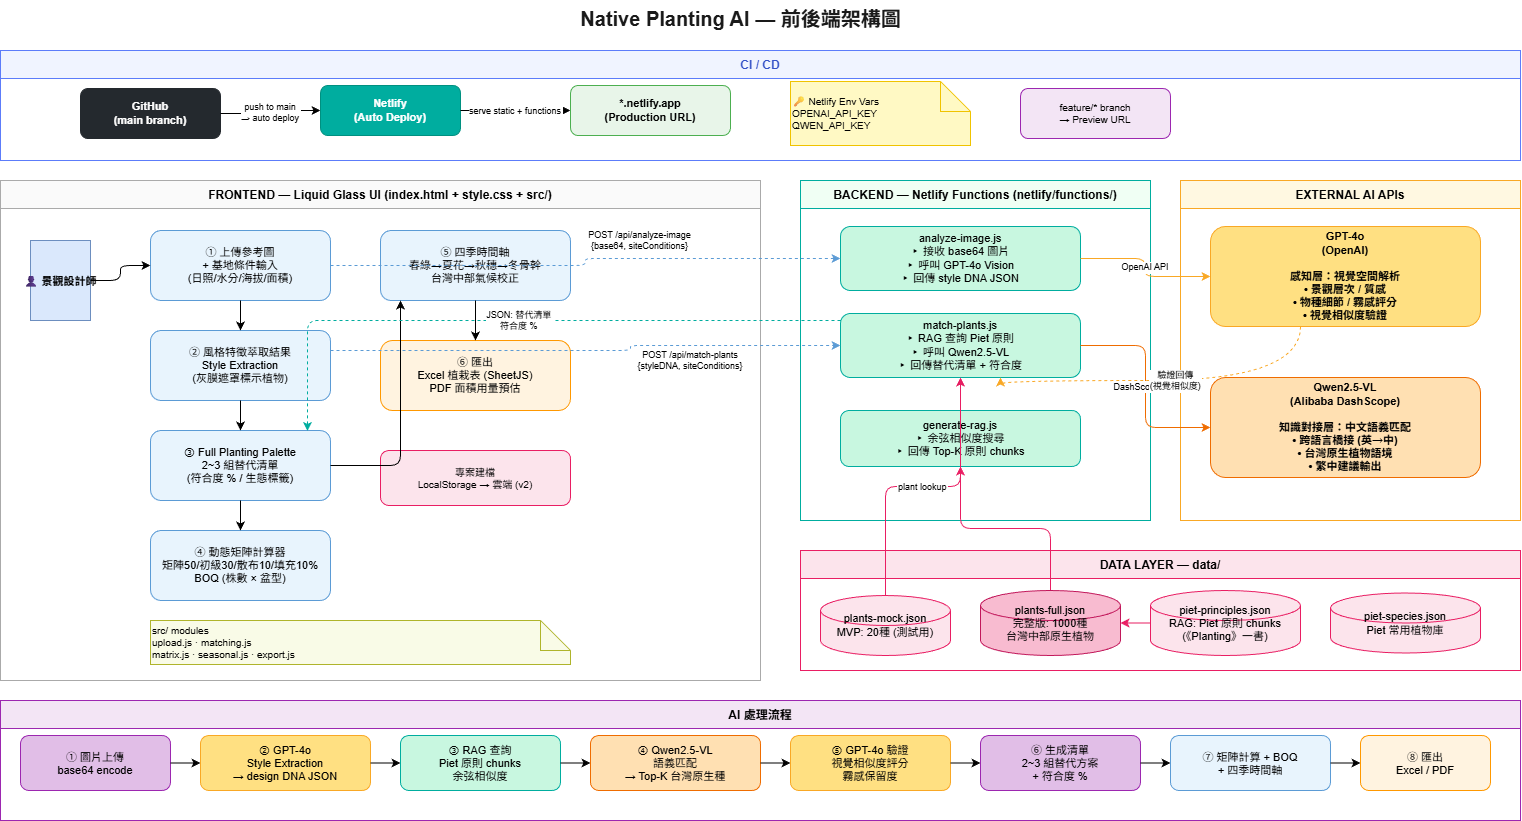

The diagram above was exported from draw.io. Its source (the exported page's mxGraphModel, read from the mxfile embedded in the PNG):
<mxGraphModel dx="1570" dy="944" grid="1" gridSize="10" guides="1" tooltips="1" connect="1" arrows="1" fold="1" page="1" pageScale="1" pageWidth="1654" pageHeight="1169" math="0" shadow="0">
  <root>
    <mxCell id="0" />
    <mxCell id="1" parent="0" />
    <mxCell id="title" parent="1" style="text;html=1;fontSize=20;fontStyle=1;fillColor=none;strokeColor=none;fontColor=#1a1a1a;align=center;" value="Native Planting AI — 前後端架構圖" vertex="1">
      <mxGeometry height="36" width="800" x="400" y="20" as="geometry" />
    </mxCell>
    <mxCell id="zone-cicd" parent="1" style="swimlane;startSize=28;fillColor=#f0f4ff;strokeColor=#5c7cfa;fontStyle=1;fontSize=12;fontColor=#3451c7;" value="CI / CD" vertex="1">
      <mxGeometry height="110" width="1520" x="60" y="70" as="geometry" />
    </mxCell>
    <mxCell id="github" parent="zone-cicd" style="rounded=1;whiteSpace=wrap;fillColor=#24292e;strokeColor=#24292e;fontColor=#ffffff;fontSize=11;fontStyle=1;" value="GitHub&#10;(main branch)" vertex="1">
      <mxGeometry height="50" width="140" x="80" y="38" as="geometry" />
    </mxCell>
    <mxCell id="e-gh-netlify" edge="1" parent="zone-cicd" source="github" style="edgeStyle=orthogonalEdgeStyle;fontSize=9;exitX=1;exitY=0.5;entryX=0;entryY=0.5;" target="netlify-deploy" value="push to main&#10;→ auto deploy">
      <mxGeometry relative="1" as="geometry" />
    </mxCell>
    <mxCell id="netlify-deploy" parent="zone-cicd" style="rounded=1;whiteSpace=wrap;fillColor=#00ad9f;strokeColor=#009080;fontColor=#ffffff;fontSize=11;fontStyle=1;" value="Netlify&#10;(Auto Deploy)" vertex="1">
      <mxGeometry height="50" width="140" x="320" y="35" as="geometry" />
    </mxCell>
    <mxCell id="e-netlify-prod" edge="1" parent="zone-cicd" source="netlify-deploy" style="edgeStyle=orthogonalEdgeStyle;fontSize=9;" target="prod-url" value="serve static + functions">
      <mxGeometry relative="1" as="geometry" />
    </mxCell>
    <mxCell id="prod-url" parent="zone-cicd" style="rounded=1;whiteSpace=wrap;fillColor=#e8f5e9;strokeColor=#4caf50;fontSize=11;fontStyle=1;" value="*.netlify.app&#10;(Production URL)" vertex="1">
      <mxGeometry height="50" width="160" x="570" y="35" as="geometry" />
    </mxCell>
    <mxCell id="env-note" parent="zone-cicd" style="shape=note;whiteSpace=wrap;fontSize=10;fillColor=#fff9c4;strokeColor=#f0c300;align=left;" value="🔑 Netlify Env Vars&#10;OPENAI_API_KEY&#10;QWEN_API_KEY" vertex="1">
      <mxGeometry height="64" width="180" x="790" y="31" as="geometry" />
    </mxCell>
    <mxCell id="pr-preview" parent="zone-cicd" style="rounded=1;whiteSpace=wrap;fillColor=#f3e5f5;strokeColor=#9c27b0;fontSize=10;" value="feature/* branch&#10;→ Preview URL" vertex="1">
      <mxGeometry height="50" width="150" x="1020" y="38" as="geometry" />
    </mxCell>
    <mxCell id="zone-fe" parent="1" style="swimlane;startSize=28;fillColor=#fafafa;strokeColor=#aaaaaa;fontStyle=1;fontSize=12;" value="FRONTEND — Liquid Glass UI (index.html + style.css + src/)" vertex="1">
      <mxGeometry height="500" width="760" x="60" y="200" as="geometry" />
    </mxCell>
    <mxCell id="user" parent="zone-fe" style="shape=mxgraph.general.person;fillColor=#dae8fc;strokeColor=#6c8ebf;fontSize=11;fontStyle=1;" value="👤 景觀設計師" vertex="1">
      <mxGeometry height="80" width="60" x="30" y="60" as="geometry" />
    </mxCell>
    <mxCell id="fe-upload" parent="zone-fe" style="rounded=1;whiteSpace=wrap;fillColor=#e8f4fd;strokeColor=#5b9bd5;fontSize=11;" value="① 上傳參考圖&#10;+ 基地條件輸入&#10;(日照/水分/海拔/面積)" vertex="1">
      <mxGeometry height="70" width="180" x="150" y="50" as="geometry" />
    </mxCell>
    <mxCell id="fe-style" parent="zone-fe" style="rounded=1;whiteSpace=wrap;fillColor=#e8f4fd;strokeColor=#5b9bd5;fontSize=11;" value="② 風格特徵萃取結果&#10;Style Extraction&#10;(灰膜遮罩標示植物)" vertex="1">
      <mxGeometry height="70" width="180" x="150" y="150" as="geometry" />
    </mxCell>
    <mxCell id="fe-palette" parent="zone-fe" style="rounded=1;whiteSpace=wrap;fillColor=#e8f4fd;strokeColor=#5b9bd5;fontSize=11;" value="③ Full Planting Palette&#10;2~3 組替代清單&#10;(符合度 % / 生態標籤)" vertex="1">
      <mxGeometry height="70" width="180" x="150" y="250" as="geometry" />
    </mxCell>
    <mxCell id="fe-matrix" parent="zone-fe" style="rounded=1;whiteSpace=wrap;fillColor=#e8f4fd;strokeColor=#5b9bd5;fontSize=11;" value="④ 動態矩陣計算器&#10;矩陣50/初級30/散布10/填充10%&#10;BOQ (株數 × 盆型)" vertex="1">
      <mxGeometry height="70" width="180" x="150" y="350" as="geometry" />
    </mxCell>
    <mxCell id="fe-seasonal" parent="zone-fe" style="rounded=1;whiteSpace=wrap;fillColor=#e8f4fd;strokeColor=#5b9bd5;fontSize=11;" value="⑤ 四季時間軸&#10;春綠→夏花→秋穗→冬骨幹&#10;台灣中部氣候校正" vertex="1">
      <mxGeometry height="70" width="190" x="380" y="50" as="geometry" />
    </mxCell>
    <mxCell id="fe-export" parent="zone-fe" style="rounded=1;whiteSpace=wrap;fillColor=#fff3e0;strokeColor=#ff9800;fontSize=11;arcSize=17;" value="⑥ 匯出&#10;Excel 植栽表 (SheetJS)&#10;PDF 面積用量預估" vertex="1">
      <mxGeometry height="70" width="190" x="380" y="160" as="geometry" />
    </mxCell>
    <mxCell id="fe-project" parent="zone-fe" style="rounded=1;whiteSpace=wrap;fillColor=#fce4ec;strokeColor=#e91e63;fontSize=10;" value="專案建檔&#10;LocalStorage → 雲端 (v2)" vertex="1">
      <mxGeometry height="55" width="190" x="380" y="270" as="geometry" />
    </mxCell>
    <mxCell id="fe-modules" parent="zone-fe" style="shape=note;whiteSpace=wrap;fontSize=10;fillColor=#f9fbe7;strokeColor=#afb42b;align=left;" value="src/ modules&#10;upload.js · matching.js&#10;matrix.js · seasonal.js · export.js" vertex="1">
      <mxGeometry height="44" width="420" x="150" y="440" as="geometry" />
    </mxCell>
    <mxCell id="e-u-up" edge="1" parent="zone-fe" source="user" style="edgeStyle=orthogonalEdgeStyle;" target="fe-upload">
      <mxGeometry relative="1" as="geometry" />
    </mxCell>
    <mxCell id="e-up-st" edge="1" parent="zone-fe" source="fe-upload" style="edgeStyle=orthogonalEdgeStyle;" target="fe-style">
      <mxGeometry relative="1" as="geometry" />
    </mxCell>
    <mxCell id="e-st-pa" edge="1" parent="zone-fe" source="fe-style" style="edgeStyle=orthogonalEdgeStyle;" target="fe-palette">
      <mxGeometry relative="1" as="geometry" />
    </mxCell>
    <mxCell id="e-pa-mx" edge="1" parent="zone-fe" source="fe-palette" style="edgeStyle=orthogonalEdgeStyle;" target="fe-matrix">
      <mxGeometry relative="1" as="geometry" />
    </mxCell>
    <mxCell id="e-up-sea" edge="1" parent="zone-fe" source="fe-palette" style="edgeStyle=orthogonalEdgeStyle;" target="fe-seasonal">
      <mxGeometry relative="1" as="geometry">
        <Array as="points">
          <mxPoint x="400" y="285" />
        </Array>
      </mxGeometry>
    </mxCell>
    <mxCell id="e-sea-exp" edge="1" parent="zone-fe" source="fe-seasonal" style="edgeStyle=orthogonalEdgeStyle;" target="fe-export">
      <mxGeometry relative="1" as="geometry" />
    </mxCell>
    <mxCell id="zone-fn" parent="1" style="swimlane;startSize=28;fillColor=#f0fff4;strokeColor=#00ad9f;fontStyle=1;fontSize=12;" value="BACKEND — Netlify Functions (netlify/functions/)" vertex="1">
      <mxGeometry height="340" width="350" x="860" y="200" as="geometry" />
    </mxCell>
    <mxCell id="fn-analyze" parent="zone-fn" style="rounded=1;whiteSpace=wrap;fillColor=#c8f7e0;strokeColor=#00ad9f;fontSize=11;" value="analyze-image.js&#10;▸ 接收 base64 圖片&#10;▸ 呼叫 GPT-4o Vision&#10;▸ 回傳 style DNA JSON" vertex="1">
      <mxGeometry height="64" width="240" x="40" y="46" as="geometry" />
    </mxCell>
    <mxCell id="fn-match" parent="zone-fn" style="rounded=1;whiteSpace=wrap;fillColor=#c8f7e0;strokeColor=#00ad9f;fontSize=11;" value="match-plants.js&#10;▸ RAG 查詢 Piet 原則&#10;▸ 呼叫 Qwen2.5-VL&#10;▸ 回傳替代清單 + 符合度" vertex="1">
      <mxGeometry height="64" width="240" x="40" y="133" as="geometry" />
    </mxCell>
    <mxCell id="fn-rag" parent="zone-fn" style="rounded=1;whiteSpace=wrap;fillColor=#c8f7e0;strokeColor=#00ad9f;fontSize=11;" value="generate-rag.js&#10;▸ 余弦相似度搜尋&#10;▸ 回傳 Top-K 原則 chunks" vertex="1">
      <mxGeometry height="56" width="240" x="40" y="230" as="geometry" />
    </mxCell>
    <mxCell id="zone-ai" parent="1" style="swimlane;startSize=28;fillColor=#fff8e1;strokeColor=#f9a825;fontStyle=1;fontSize=12;" value="EXTERNAL AI APIs" vertex="1">
      <mxGeometry height="340" width="340" x="1240" y="200" as="geometry" />
    </mxCell>
    <mxCell id="gpt4o" parent="zone-ai" style="rounded=1;whiteSpace=wrap;fillColor=#ffe082;strokeColor=#f9a825;fontSize=11;fontStyle=1;" value="GPT-4o&#10;(OpenAI)&#10;&#10;感知層：視覺空間解析&#10;• 景觀層次 / 質感&#10;• 物種細節 / 霧感評分&#10;• 視覺相似度驗證" vertex="1">
      <mxGeometry height="100" width="270" x="30" y="46" as="geometry" />
    </mxCell>
    <mxCell id="qwen" parent="zone-ai" style="rounded=1;whiteSpace=wrap;fillColor=#ffe0b2;strokeColor=#ef6c00;fontSize=11;fontStyle=1;" value="Qwen2.5-VL&#10;(Alibaba DashScope)&#10;&#10;知識對接層：中文語義匹配&#10;• 跨語言橋接 (英→中)&#10;• 台灣原生植物語境&#10;• 繁中建議輸出" vertex="1">
      <mxGeometry height="100" width="270" x="30" y="197" as="geometry" />
    </mxCell>
    <mxCell id="zone-data" parent="1" style="swimlane;startSize=28;fillColor=#fce4ec;strokeColor=#e91e63;fontStyle=1;fontSize=12;" value="DATA LAYER — data/" vertex="1">
      <mxGeometry height="120" width="720" x="860" y="570" as="geometry" />
    </mxCell>
    <mxCell id="db-mock" parent="zone-data" style="shape=cylinder3;whiteSpace=wrap;fillColor=#fce4ec;strokeColor=#e91e63;fontSize=11;" value="plants-mock.json&#10;MVP: 20種 (測試用)" vertex="1">
      <mxGeometry height="60" width="130" x="20" y="45" as="geometry" />
    </mxCell>
    <mxCell id="db-piet" parent="zone-data" style="shape=cylinder3;whiteSpace=wrap;fillColor=#fce4ec;strokeColor=#e91e63;fontSize=11;" value="piet-principles.json&#10;RAG: Piet 原則 chunks&#10;(《Planting》一書)" vertex="1">
      <mxGeometry height="65" width="150" x="350" y="40" as="geometry" />
    </mxCell>
    <mxCell id="db-species" parent="zone-data" style="shape=cylinder3;whiteSpace=wrap;fillColor=#fce4ec;strokeColor=#e91e63;fontSize=11;" value="piet-species.json&#10;Piet 常用植物庫" vertex="1">
      <mxGeometry height="60" width="150" x="530" y="42.5" as="geometry" />
    </mxCell>
    <mxCell id="zone-flow" parent="1" style="swimlane;startSize=28;fillColor=#f3e5f5;strokeColor=#9c27b0;fontStyle=1;fontSize=12;" value="AI 處理流程" vertex="1">
      <mxGeometry height="120" width="1520" x="60" y="720" as="geometry" />
    </mxCell>
    <mxCell id="flow1" parent="zone-flow" style="rounded=1;fillColor=#e1bee7;strokeColor=#9c27b0;fontSize=11;" value="① 圖片上傳&#10;base64 encode" vertex="1">
      <mxGeometry height="55" width="150" x="20" y="35" as="geometry" />
    </mxCell>
    <mxCell id="flow2" parent="zone-flow" style="rounded=1;fillColor=#ffe082;strokeColor=#f9a825;fontSize=11;" value="② GPT-4o&#10;Style Extraction&#10;→ design DNA JSON" vertex="1">
      <mxGeometry height="55" width="170" x="200" y="35" as="geometry" />
    </mxCell>
    <mxCell id="flow3" parent="zone-flow" style="rounded=1;fillColor=#c8f7e0;strokeColor=#00ad9f;fontSize=11;" value="③ RAG 查詢&#10;Piet 原則 chunks&#10;余弦相似度" vertex="1">
      <mxGeometry height="55" width="160" x="400" y="35" as="geometry" />
    </mxCell>
    <mxCell id="flow4" parent="zone-flow" style="rounded=1;fillColor=#ffe0b2;strokeColor=#ef6c00;fontSize=11;" value="④ Qwen2.5-VL&#10;語義匹配&#10;→ Top-K 台灣原生種" vertex="1">
      <mxGeometry height="55" width="170" x="590" y="35" as="geometry" />
    </mxCell>
    <mxCell id="flow5" parent="zone-flow" style="rounded=1;fillColor=#ffe082;strokeColor=#f9a825;fontSize=11;" value="⑤ GPT-4o 驗證&#10;視覺相似度評分&#10;霧感保留度" vertex="1">
      <mxGeometry height="55" width="160" x="790" y="35" as="geometry" />
    </mxCell>
    <mxCell id="flow6" parent="zone-flow" style="rounded=1;fillColor=#e1bee7;strokeColor=#9c27b0;fontSize=11;" value="⑥ 生成清單&#10;2~3 組替代方案&#10;+ 符合度 %" vertex="1">
      <mxGeometry height="55" width="160" x="980" y="35" as="geometry" />
    </mxCell>
    <mxCell id="flow7" parent="zone-flow" style="rounded=1;fillColor=#e8f4fd;strokeColor=#5b9bd5;fontSize=11;" value="⑦ 矩陣計算 + BOQ&#10;+ 四季時間軸" vertex="1">
      <mxGeometry height="55" width="160" x="1170" y="35" as="geometry" />
    </mxCell>
    <mxCell id="flow8" parent="zone-flow" style="rounded=1;fillColor=#fff3e0;strokeColor=#ff9800;fontSize=11;" value="⑧ 匯出&#10;Excel / PDF" vertex="1">
      <mxGeometry height="55" width="130" x="1360" y="35" as="geometry" />
    </mxCell>
    <mxCell id="ef12" edge="1" parent="zone-flow" source="flow1" style="edgeStyle=orthogonalEdgeStyle;" target="flow2">
      <mxGeometry relative="1" as="geometry" />
    </mxCell>
    <mxCell id="ef23" edge="1" parent="zone-flow" source="flow2" style="edgeStyle=orthogonalEdgeStyle;" target="flow3">
      <mxGeometry relative="1" as="geometry" />
    </mxCell>
    <mxCell id="ef34" edge="1" parent="zone-flow" source="flow3" style="edgeStyle=orthogonalEdgeStyle;" target="flow4">
      <mxGeometry relative="1" as="geometry" />
    </mxCell>
    <mxCell id="ef45" edge="1" parent="zone-flow" source="flow4" style="edgeStyle=orthogonalEdgeStyle;" target="flow5">
      <mxGeometry relative="1" as="geometry" />
    </mxCell>
    <mxCell id="ef56" edge="1" parent="zone-flow" source="flow5" style="edgeStyle=orthogonalEdgeStyle;" target="flow6">
      <mxGeometry relative="1" as="geometry" />
    </mxCell>
    <mxCell id="ef67" edge="1" parent="zone-flow" source="flow6" style="edgeStyle=orthogonalEdgeStyle;" target="flow7">
      <mxGeometry relative="1" as="geometry" />
    </mxCell>
    <mxCell id="ef78" edge="1" parent="zone-flow" source="flow7" style="edgeStyle=orthogonalEdgeStyle;" target="flow8">
      <mxGeometry relative="1" as="geometry" />
    </mxCell>
    <mxCell id="e-fe-fn1" edge="1" parent="1" source="fe-upload" style="edgeStyle=orthogonalEdgeStyle;fontSize=9;dashed=1;strokeColor=#5b9bd5;" target="fn-analyze" value="POST /api/analyze-image&#10;{base64, siteConditions}">
      <mxGeometry relative="1" x="0.2263" y="18" as="geometry">
        <mxPoint x="-1" as="offset" />
      </mxGeometry>
    </mxCell>
    <mxCell id="e-fe-fn2" edge="1" parent="1" source="fe-style" style="edgeStyle=orthogonalEdgeStyle;fontSize=9;dashed=1;strokeColor=#5b9bd5;" target="fn-match" value="POST /api/match-plants&#10;{styleDNA, siteConditions}">
      <mxGeometry relative="1" x="0.4175" y="-15" as="geometry">
        <mxPoint as="offset" />
        <Array as="points">
          <mxPoint x="690" y="370" />
          <mxPoint x="690" y="365" />
        </Array>
      </mxGeometry>
    </mxCell>
    <mxCell id="e-fn-gpt" edge="1" parent="1" source="fn-analyze" style="edgeStyle=orthogonalEdgeStyle;fontSize=9;strokeColor=#f9a825;" target="gpt4o" value="OpenAI API">
      <mxGeometry relative="1" as="geometry" />
    </mxCell>
    <mxCell id="e-fn-qwen" edge="1" parent="1" source="fn-match" style="edgeStyle=orthogonalEdgeStyle;fontSize=9;strokeColor=#ef6c00;" target="qwen" value="DashScope API">
      <mxGeometry relative="1" as="geometry" />
    </mxCell>
    <mxCell id="e-rag-match" edge="1" parent="1" source="fn-rag" style="edgeStyle=orthogonalEdgeStyle;fontSize=9;" target="fn-match">
      <mxGeometry relative="1" as="geometry" />
    </mxCell>
    <mxCell id="e-db-rag" edge="1" parent="1" source="db-full" style="edgeStyle=orthogonalEdgeStyle;fontSize=9;strokeColor=#e91e63;" target="fn-rag">
      <mxGeometry relative="1" as="geometry" />
    </mxCell>
    <mxCell id="e-db-match" edge="1" parent="1" source="db-mock" style="edgeStyle=orthogonalEdgeStyle;fontSize=9;strokeColor=#e91e63;" target="fn-match" value="plant lookup">
      <mxGeometry relative="1" as="geometry" />
    </mxCell>
    <mxCell id="e-gpt-verify" edge="1" parent="1" source="gpt4o" style="edgeStyle=orthogonalEdgeStyle;fontSize=9;strokeColor=#f9a825;dashed=1;curved=1;" target="fn-match" value="驗證回傳&#10;(視覺相似度)">
      <mxGeometry relative="1" as="geometry">
        <Array as="points">
          <mxPoint x="1360" y="400" />
          <mxPoint x="1060" y="400" />
        </Array>
      </mxGeometry>
    </mxCell>
    <mxCell id="e-fn-palette" edge="1" parent="1" source="fn-match" style="edgeStyle=orthogonalEdgeStyle;fontSize=9;dashed=1;strokeColor=#00ad9f;entryX=0.872;entryY=0.007;entryDx=0;entryDy=0;entryPerimeter=0;" target="fe-palette" value="JSON: 替代清單&#10;符合度 %">
      <mxGeometry relative="1" x="-0.0016" as="geometry">
        <mxPoint as="offset" />
        <Array as="points">
          <mxPoint x="367" y="340" />
        </Array>
      </mxGeometry>
    </mxCell>
    <mxCell id="db-full" parent="1" style="shape=cylinder3;whiteSpace=wrap;fillColor=#f8bbd0;strokeColor=#c2185b;fontSize=11;" value="plants-full.json&#10;完整版: 1000種&#10;台灣中部原生植物" vertex="1">
      <mxGeometry height="65" width="140" x="1040" y="610" as="geometry" />
    </mxCell>
    <mxCell id="VBvFHTujXtr-uyIfkV6x-2" edge="1" parent="1" source="db-piet" style="edgeStyle=orthogonalEdgeStyle;fontSize=9;strokeColor=#e91e63;" target="db-full" value="">
      <mxGeometry relative="1" as="geometry">
        <mxPoint x="1210" y="633" as="sourcePoint" />
        <mxPoint x="1020" y="486" as="targetPoint" />
      </mxGeometry>
    </mxCell>
  </root>
</mxGraphModel>